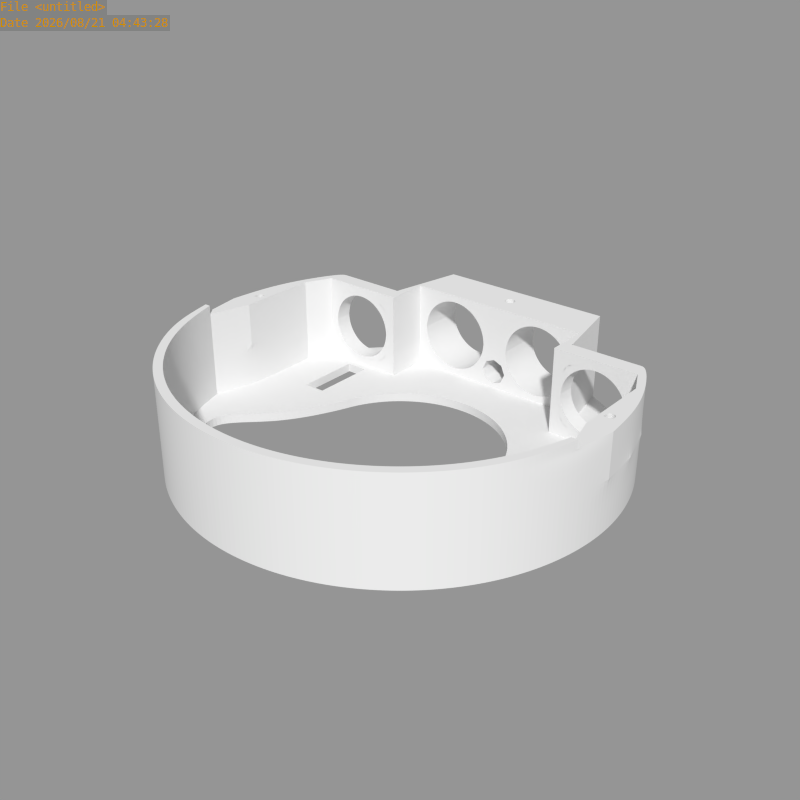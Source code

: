# Source: cameras_rama_down_20121029.blend  (saved by Blender 2.64.5; exported with 4.5.12 LTS)
import bpy
from mathutils import Matrix  # noqa: F401  (used for matrix-valued properties, if any)

bpy.ops.wm.read_factory_settings(use_empty=True)
scene = bpy.context.scene
scene.name = 'Scene'

# ---- collections
col_collection_1 = bpy.data.collections.new('Collection 1'); scene.collection.children.link(col_collection_1)

# ---- meshes
me_cameras_rama_down = bpy.data.meshes.new('cameras_rama_down')
me_cameras_rama_down.from_pydata([(9.8, 49.0, 2.0), (20.5, 45.43, 2.0), (41.6, 27.8, 2.0), (-2.274e-12, 50.0, 2.0), (41.6, 24.0, 2.0), (44.5, 18.0, 2.0), (44.5, 10.0, 2.0), (44.5, -0.3774, 2.0), (9.8, 49.0, -1.187e-06), (20.5, 45.43, -1.431e-06), (27.78, 41.57, -1.616e-06), (-2.274e-12, 50.0, -9.537e-07), (44.5, 10.0, 12.0), (44.5, -0.3774, 12.0), (34.5, 7.0, 2.0), (29.5, 7.0, 2.0), (34.5, 22.0, 2.0), (29.5, 22.0, 2.0), (34.5, 10.0, -8.228e-07), (29.5, 10.0, -7.036e-07), (34.5, 22.0, -8.228e-07), (29.5, 22.0, -7.036e-07), (13.14, 34.0, 3.765), (14.71, 34.0, 4.243), (16.16, 34.0, 5.018), (17.44, 34.0, 6.063), (18.48, 34.0, 7.335), (19.26, 34.0, 8.787), (19.74, 34.0, 10.36), (20.5, 34.0, 3.0), (22.0, 24.0, 2.0), (20.5, 45.0, 3.0), (45.5, 6.0, 12.0), (45.5, 4.0, 12.0), (47.5, 6.0, 12.0), (47.5, 4.0, 12.0), (45.5, 6.0, -1.085e-06), (45.5, 4.0, -1.085e-06), (47.5, 6.0, -1.133e-06), (47.5, 4.0, -1.133e-06), (22.25, 26.0, -5.307e-07), (29.04, -8.584, 2.0), (20.5, 45.0, 2.0), (19.74, 45.0, 10.36), (19.26, 45.0, 8.787), (18.48, 45.0, 7.335), (17.44, 45.0, 6.063), (16.16, 45.0, 5.018), (14.71, 45.0, 4.243), (13.14, 45.0, 3.765), (13.26, 34.0, 3.173), (14.94, 34.0, 3.685), (16.5, 34.0, 4.517), (17.86, 34.0, 5.636), (18.98, 34.0, 7.0), (19.81, 34.0, 8.556), (20.33, 34.0, 10.24), (11.5, 34.0, 22.0), (20.33, 45.0, 10.24), (19.81, 45.0, 8.556), (18.98, 45.0, 7.0), (17.86, 45.0, 5.636), (16.5, 45.0, 4.517), (14.94, 45.0, 3.685), (13.26, 45.0, 3.173), (32.0, 24.0, 4.262), (30.49, 24.0, 4.41), (29.04, 24.0, 4.851), (27.7, 24.0, 5.566), (26.53, 24.0, 6.528), (25.57, 24.0, 7.701), (24.85, 24.0, 9.039), (24.41, 24.0, 10.49), (38.65, 27.8, 7.555), (39.39, 27.8, 8.939), (39.85, 27.8, 10.44), (24.15, 27.8, 10.44), (24.61, 27.8, 8.939), (25.35, 27.8, 7.555), (26.34, 27.8, 6.343), (27.56, 27.8, 5.348), (28.94, 27.8, 4.609), (30.44, 27.8, 4.154), (32.0, 27.8, 4.0), (33.46, 27.8, 4.644), (34.87, 27.8, 5.071), (39.59, 24.0, 10.49), (39.15, 24.0, 9.039), (38.43, 24.0, 7.701), (37.47, 24.0, 6.528), (36.3, 24.0, 5.566), (34.96, 24.0, 4.851), (33.51, 24.0, 4.41), (32.0, 24.0, 4.0), (30.44, 24.0, 4.154), (28.94, 24.0, 4.609), (27.56, 24.0, 5.348), (26.34, 24.0, 6.343), (25.35, 24.0, 7.555), (24.61, 24.0, 8.939), (24.15, 24.0, 10.44), (36.17, 27.8, 5.764), (37.3, 27.8, 6.697), (38.24, 27.8, 7.833), (38.93, 27.8, 9.13), (39.36, 27.8, 10.54), (24.64, 27.8, 10.54), (25.07, 27.8, 9.13), (25.76, 27.8, 7.833), (26.7, 27.8, 6.697), (27.83, 27.8, 5.764), (29.13, 27.8, 5.071), (30.54, 27.8, 4.644), (32.0, 27.8, 4.5), (39.85, 24.0, 10.44), (39.39, 24.0, 8.939), (38.65, 24.0, 7.555), (37.66, 24.0, 6.343), (36.44, 24.0, 5.348), (35.06, 24.0, 4.609), (33.56, 24.0, 4.154), (37.66, 27.8, 6.343), (36.44, 27.8, 5.348), (35.06, 27.8, 4.609), (33.56, 27.8, 4.154), (24.0, 24.0, 4.0), (40.0, 24.0, 4.0), (40.0, 27.8, 4.0), (24.0, 27.8, 4.0), (32.0, 27.8, 2.0), (40.0, 27.8, 2.0), (24.0, 27.8, 2.0), (27.13, 40.59, 2.0), (34.54, 34.54, 2.0), (46.19, 19.13, 2.0), (49.04, 9.755, 2.0), (41.58, 27.72, -1.945e-06), (35.36, 35.36, -1.797e-06), (-2.274e-12, 23.0, 0.0), (4.487, 22.56, -1.07e-07), (8.802, 21.25, -2.099e-07), (12.78, 19.12, -3.048e-07), (16.26, 16.26, -3.879e-07), (19.12, 12.78, -4.561e-07), (21.25, 8.802, -1.46e-06), (22.56, 4.487, -1.492e-06), (-2.274e-12, 23.0, 2.0), (22.56, 4.487, 2.0), (21.25, 8.802, 2.0), (19.12, 12.78, 2.0), (16.26, 16.26, 2.0), (12.78, 19.12, 2.0), (8.802, 21.25, 2.0), (4.487, 22.56, 2.0), (49.04, 9.755, 12.0), (50.0, 3.775e-06, 12.0), (49.0, -9.755, 12.0), (27.78, 41.57, 2.0), (35.36, 35.36, 2.0), (50.0, 3.775e-06, 2.0), (49.0, -9.755, 2.0), (46.19, -19.13, 2.0), (41.57, -27.78, 2.0), (35.36, -35.36, 2.0), (27.78, -41.57, 2.0), (19.13, -46.19, 2.0), (9.755, -49.04, 2.0), (-2.274e-12, -50.0, 2.0), (46.19, 19.13, -2.055e-06), (49.04, 9.755, -2.123e-06), (50.0, 3.775e-06, -2.146e-06), (49.0, -9.755, -2.122e-06), (46.19, -19.13, -2.055e-06), (41.57, -27.78, -1.945e-06), (35.36, -35.36, -1.797e-06), (27.78, -41.57, -1.616e-06), (19.13, -46.19, -4.563e-07), (9.755, -49.04, -2.326e-07), (-2.274e-12, -50.0, 0.0), (47.08, -9.754, 12.0), (47.08, -9.754, 2.0), (44.35, -18.37, 2.0), (39.91, -26.67, 2.0), (33.94, -33.94, 2.0), (26.67, -39.91, 2.0), (18.37, -44.35, 2.0), (9.364, -47.08, 2.0), (-2.274e-12, -48.0, 2.0), (40.65, -16.84, 2.0), (36.58, -24.45, 2.0), (31.11, -31.11, 2.0), (24.45, -36.58, 2.0), (16.84, -40.65, 2.0), (8.584, -43.15, 2.0), (-2.274e-12, -44.0, 2.0), (29.04, -8.584, -2.6e-06), (40.65, -16.84, -1.923e-06), (36.58, -24.45, -1.826e-06), (31.11, -31.11, -1.696e-06), (24.45, -36.58, -1.537e-06), (16.84, -40.65, -4.016e-07), (8.584, -43.15, -2.047e-07), (-2.274e-12, -44.0, 0.0), (46.19, 19.13, 4.0), (27.78, -41.57, 4.0), (19.13, -46.19, 4.0), (50.0, 3.775e-06, 4.0), (49.0, -9.755, 4.0), (9.755, -49.04, 4.0), (46.19, -19.13, 4.0), (-2.274e-12, -50.0, 4.0), (41.57, -27.78, 4.0), (49.04, 9.755, 4.0), (35.36, -35.36, 4.0), (41.6, 27.8, 4.0), (46.19, -19.13, 12.0), (44.35, -18.37, 12.0), (41.6, 27.8, 22.0), (46.2, 19.1, 22.0), (49.07, 9.758, 22.0), (50.0, 3.302e-05, 22.0), (41.6, 24.0, 22.0), (44.5, 18.0, 22.0), (44.5, 10.0, 22.0), (44.5, -0.3774, 22.0), (44.5, 18.0, 12.0), (46.2, 19.1, 12.0), (6.5, 34.0, 19.48), (8.056, 34.0, 20.31), (9.744, 34.0, 20.83), (11.5, 34.0, 21.0), (5.563, 34.0, 17.94), (13.14, 34.0, 20.24), (14.71, 34.0, 19.76), (16.16, 34.0, 18.98), (8.287, 34.0, 19.76), (17.44, 34.0, 17.94), (18.48, 34.0, 16.66), (19.26, 34.0, 15.21), (19.74, 34.0, 13.64), (6.835, 34.0, 18.98), (19.9, 34.0, 12.0), (3.103, 34.0, 12.0), (3.265, 34.0, 13.64), (2.5, 45.0, 21.0), (-2.274e-12, 34.0, 22.0), (-2.274e-12, 45.0, 12.0), (20.5, 34.0, 21.0), (22.0, 24.0, 22.0), (-2.274e-12, 45.0, 22.0), (2.5, 34.0, 21.0), (20.5, 45.0, 21.0), (9.862, 34.0, 20.24), (11.5, 34.0, 20.4), (3.743, 34.0, 15.21), (4.519, 34.0, 16.66), (45.5, 6.0, 22.0), (45.5, 4.0, 22.0), (47.5, 6.0, 22.0), (47.5, 4.0, 22.0), (22.0, 34.0, 22.0), (44.35, -18.37, 20.0), (41.57, -27.78, 20.0), (47.08, -9.754, 20.0), (46.19, -19.13, 20.0), (20.5, 45.0, 22.0), (11.5, 45.0, 20.4), (9.862, 45.0, 20.24), (8.287, 45.0, 19.76), (6.835, 45.0, 18.98), (5.563, 45.0, 17.94), (4.519, 45.0, 16.66), (3.743, 45.0, 15.21), (3.265, 45.0, 13.64), (3.103, 45.0, 12.0), (19.9, 45.0, 12.0), (19.74, 45.0, 13.64), (19.26, 45.0, 15.21), (18.48, 45.0, 16.66), (17.44, 45.0, 17.94), (16.16, 45.0, 18.98), (14.71, 45.0, 19.76), (13.14, 45.0, 20.24), (11.5, 45.0, 21.0), (9.744, 45.0, 20.83), (8.056, 45.0, 20.31), (6.5, 45.0, 19.48), (5.136, 45.0, 18.36), (4.017, 45.0, 17.0), (3.185, 45.0, 15.44), (2.673, 45.0, 13.76), (2.5, 45.0, 12.0), (13.26, 34.0, 20.83), (14.94, 34.0, 20.31), (16.5, 34.0, 19.48), (17.86, 34.0, 18.36), (18.98, 34.0, 17.0), (19.81, 34.0, 15.44), (20.33, 34.0, 13.76), (20.5, 34.0, 12.0), (2.5, 34.0, 12.0), (2.673, 34.0, 13.76), (3.185, 34.0, 15.44), (4.017, 34.0, 17.0), (5.136, 34.0, 18.36), (20.5, 45.0, 12.0), (20.33, 45.0, 13.76), (19.81, 45.0, 15.44), (18.98, 45.0, 17.0), (17.86, 45.0, 18.36), (16.5, 45.0, 19.48), (14.94, 45.0, 20.31), (13.26, 45.0, 20.83), (32.0, 24.0, 19.74), (30.49, 24.0, 19.59), (29.04, 24.0, 19.15), (27.7, 24.0, 18.43), (26.53, 24.0, 17.47), (25.57, 24.0, 16.3), (24.85, 24.0, 14.96), (24.41, 24.0, 13.51), (24.26, 24.0, 12.0), (38.65, 27.8, 16.44), (39.39, 27.8, 15.06), (39.85, 27.8, 13.56), (40.0, 27.8, 12.0), (24.0, 27.8, 12.0), (24.15, 27.8, 13.56), (24.61, 27.8, 15.06), (25.35, 27.8, 16.44), (26.34, 27.8, 17.66), (27.56, 27.8, 18.65), (28.94, 27.8, 19.39), (30.44, 27.8, 19.85), (32.0, 27.8, 20.0), (33.46, 27.8, 19.36), (34.87, 27.8, 18.93), (39.74, 24.0, 12.0), (39.59, 24.0, 13.51), (39.15, 24.0, 14.96), (38.43, 24.0, 16.3), (37.47, 24.0, 17.47), (36.3, 24.0, 18.43), (34.96, 24.0, 19.15), (33.51, 24.0, 19.59), (32.0, 24.0, 20.0), (30.44, 24.0, 19.85), (28.94, 24.0, 19.39), (27.56, 24.0, 18.65), (26.34, 24.0, 17.66), (25.35, 24.0, 16.44), (24.61, 24.0, 15.06), (24.15, 24.0, 13.56), (24.0, 24.0, 12.0), (36.17, 27.8, 18.24), (37.3, 27.8, 17.3), (38.24, 27.8, 16.17), (38.93, 27.8, 14.87), (39.36, 27.8, 13.46), (39.5, 27.8, 12.0), (24.5, 27.8, 12.0), (24.64, 27.8, 13.46), (25.07, 27.8, 14.87), (25.76, 27.8, 16.17), (26.7, 27.8, 17.3), (27.83, 27.8, 18.24), (29.13, 27.8, 18.93), (30.54, 27.8, 19.36), (32.0, 27.8, 19.5), (40.0, 24.0, 12.0), (39.85, 24.0, 13.56), (39.39, 24.0, 15.06), (38.65, 24.0, 16.44), (37.66, 24.0, 17.66), (36.44, 24.0, 18.65), (35.06, 24.0, 19.39), (33.56, 24.0, 19.85), (37.66, 27.8, 17.66), (36.44, 27.8, 18.65), (35.06, 27.8, 19.39), (33.56, 27.8, 19.85), (24.0, 24.0, 20.0), (40.0, 24.0, 20.0), (40.0, 27.8, 20.0), (24.0, 27.8, 20.0), (11.5, 45.0, 22.0), (32.0, 27.8, 22.0), (40.0, 27.8, 22.0), (24.0, 27.8, 22.0), (41.6, 27.8, 12.0), (41.6, 24.0, 12.0), (44.5, 18.0, 20.0), (44.5, 10.0, 20.0), (44.5, -0.3774, 20.0), (46.2, 19.1, 20.0), (49.07, 9.758, 20.0), (50.0, 3.302e-05, 20.0), (9.364, -47.08, 20.0), (41.6, 24.0, 20.0), (41.6, 27.8, 20.0), (-2.274e-12, -48.0, 22.0), (9.364, -47.08, 22.0), (18.37, -44.35, 22.0), (26.67, -39.91, 22.0), (33.94, -33.94, 22.0), (39.91, -26.67, 22.0), (44.35, -18.37, 22.0), (47.08, -9.754, 22.0), (41.57, -27.78, 12.0), (35.36, -35.36, 12.0), (27.78, -41.57, 12.0), (19.13, -46.19, 12.0), (9.755, -49.04, 12.0), (-2.274e-12, -50.0, 12.0), (-2.274e-12, -50.0, 22.0), (9.755, -49.04, 22.0), (19.13, -46.19, 22.0), (27.78, -41.57, 22.0), (35.36, -35.36, 22.0), (41.57, -27.78, 22.0), (46.19, -19.13, 22.0), (48.4, -9.754, 22.0), (39.91, -26.67, 12.0), (33.94, -33.94, 12.0), (26.67, -39.91, 12.0), (18.37, -44.35, 12.0), (9.364, -47.08, 12.0), (-2.274e-12, -48.0, 12.0), (35.36, -35.36, 20.0), (39.91, -26.67, 20.0), (-2.274e-12, -48.0, 20.0), (-2.274e-12, -50.0, 20.0), (27.78, -41.57, 20.0), (33.94, -33.94, 20.0), (19.13, -46.19, 20.0), (9.755, -49.04, 20.0), (26.67, -39.91, 20.0), (18.37, -44.35, 20.0), (49.0, -9.754, 20.0), (11.5, 34.0, 2.0), (6.5, 34.0, 4.517), (8.056, 34.0, 3.685), (9.744, 34.0, 3.173), (11.5, 34.0, 3.0), (5.563, 34.0, 6.063), (8.287, 34.0, 4.243), (6.835, 34.0, 5.019), (3.265, 34.0, 10.36), (2.5, 45.0, 3.0), (-2.274e-12, 34.0, 2.0), (-2.274e-12, 45.0, 2.0), (2.5, 34.0, 3.0), (9.862, 34.0, 3.765), (11.5, 34.0, 3.603), (3.743, 34.0, 8.787), (4.519, 34.0, 7.335), (11.5, 45.0, 3.603), (9.862, 45.0, 3.765), (8.287, 45.0, 4.243), (6.835, 45.0, 5.019), (5.563, 45.0, 6.063), (4.519, 45.0, 7.335), (3.743, 45.0, 8.787), (3.265, 45.0, 10.36), (11.5, 45.0, 3.0), (9.744, 45.0, 3.173), (8.056, 45.0, 3.685), (6.5, 45.0, 4.517), (5.136, 45.0, 5.636), (4.017, 45.0, 7.0), (3.185, 45.0, 8.556), (2.673, 45.0, 10.24), (2.673, 34.0, 10.24), (3.185, 34.0, 8.556), (4.017, 34.0, 7.0), (5.136, 34.0, 5.636), (11.5, 45.0, 2.0), (-2.274e-12, 45.0, 9.32), (2.329, 45.0, 8.353), (3.315, 45.0, 5.975), (2.329, 45.0, 3.664), (-2.274e-12, 45.0, 2.694), (-2.274e-12, 34.0, 12.0), (-2.274e-12, 34.0, 9.019), (2.117, 34.0, 8.139), (3.014, 34.0, 5.978), (2.117, 34.0, 3.877), (-2.274e-12, 34.0, 2.995), (32.0, 24.0, 22.0), (-2.274e-12, -48.0, 24.0), (9.364, -47.08, 24.0), (18.37, -44.35, 24.0), (26.67, -39.91, 24.0), (33.94, -33.94, 24.0), (39.91, -26.67, 24.0), (44.35, -18.37, 24.0), (47.08, -9.754, 24.0), (-2.274e-12, -50.0, 24.0), (9.755, -49.04, 24.0), (19.13, -46.19, 24.0), (27.78, -41.57, 24.0), (35.36, -35.36, 24.0), (41.57, -27.78, 24.0), (46.19, -19.13, 24.0), (48.4, -9.754, 24.0), (22.0, 34.0, 2.0), (22.0, 34.0, 12.0), (22.0, 24.0, 12.0), (-2.274e-12, 37.67, 22.0), (-2.274e-12, 41.33, 22.0), (1.83, 39.5, 22.0), (-2.274e-12, 39.32, 12.0), (-2.274e-12, 39.68, 12.0), (0.122, 39.5, 12.0)], [], [(8, 0, 3, 11), (0, 8, 9, 1), (12, 13, 7, 6), (17, 21, 19, 15), (14, 18, 20, 16), (18, 14, 15, 19), (16, 20, 21, 17), (24, 52, 51, 23), (45, 46, 61, 60), (26, 54, 53, 25), (47, 48, 63, 62), (44, 45, 60, 59), (46, 47, 62, 61), (413, 412, 208, 210), (48, 49, 64, 63), (36, 37, 33, 32), (412, 411, 205, 208), (411, 410, 204, 205), (225, 5, 4, 390), (34, 35, 39, 38), (32, 34, 38, 36), (33, 37, 39, 35), (83, 129, 130, 127), (18, 37, 36, 20), (43, 44, 59, 58), (4, 16, 17, 30), (14, 7, 41, 15), (129, 131, 132, 133), (27, 55, 54, 26), (25, 53, 52, 24), (23, 51, 50, 22), (28, 56, 55, 27), (47, 46, 25, 24), (44, 43, 28, 27), (49, 48, 23, 22), (46, 45, 26, 25), (48, 47, 24, 23), (390, 4, 126, 369), (45, 44, 27, 26), (86, 114, 115, 87), (87, 115, 116, 88), (88, 116, 117, 89), (89, 117, 118, 90), (90, 118, 119, 91), (91, 119, 120, 92), (92, 120, 93, 65), (65, 93, 94, 66), (66, 94, 95, 67), (67, 95, 96, 68), (68, 96, 97, 69), (69, 97, 98, 70), (70, 98, 99, 71), (71, 99, 100, 72), (105, 104, 74, 75), (104, 103, 73, 74), (103, 102, 121, 73), (102, 101, 122, 121), (101, 85, 123, 122), (85, 84, 124, 123), (84, 113, 83, 124), (113, 112, 82, 83), (112, 111, 81, 82), (111, 110, 80, 81), (110, 109, 79, 80), (109, 108, 78, 79), (108, 107, 77, 78), (107, 106, 76, 77), (71, 107, 108, 70), (90, 101, 102, 89), (185, 184, 424, 425), (68, 110, 111, 67), (87, 104, 105, 86), (92, 84, 85, 91), (70, 108, 109, 69), (89, 102, 103, 88), (67, 111, 112, 66), (72, 106, 107, 71), (91, 85, 101, 90), (126, 93, 120), (69, 109, 110, 68), (128, 77, 76), (88, 103, 104, 87), (84, 92, 65, 113), (225, 12, 6, 5), (66, 112, 113, 65), (184, 183, 423, 424), (183, 182, 422, 423), (187, 186, 426, 427), (186, 185, 425, 426), (389, 325, 127, 214), (100, 99, 125), (99, 98, 125), (98, 97, 125), (97, 96, 125), (96, 95, 125), (95, 94, 125), (94, 93, 125), (120, 119, 126), (119, 118, 126), (118, 117, 126), (117, 116, 126), (116, 115, 126), (115, 114, 126), (125, 93, 126, 4, 30), (42, 131, 128, 31), (129, 83, 128, 131), (133, 130, 129), (128, 78, 77), (128, 79, 78), (128, 80, 79), (128, 81, 80), (128, 82, 81), (128, 83, 82), (124, 83, 127), (127, 123, 124), (127, 122, 123), (127, 121, 122), (127, 73, 121), (127, 74, 73), (127, 75, 74), (395, 396, 155, 154), (136, 2, 158, 137), (0, 476, 450, 3), (157, 158, 133, 132), (4, 5, 6, 7, 14, 16), (20, 36, 38), (395, 154, 226, 394), (158, 2, 130, 133), (170, 159, 135, 169), (136, 21, 20), (143, 142, 150, 149), (139, 138, 146, 153), (142, 141, 151, 150), (145, 144, 148, 147), (141, 140, 152, 151), (144, 143, 149, 148), (140, 139, 153, 152), (152, 30, 151), (151, 30, 150), (30, 149, 150), (148, 149, 30), (17, 148, 30), (148, 17, 15), (15, 147, 148), (145, 19, 144), (11, 138, 139), (140, 11, 139), (144, 21, 143), (21, 144, 19), (147, 15, 41), (205, 204, 164, 165), (207, 206, 159, 160), (208, 205, 165, 166), (209, 207, 160, 161), (210, 208, 166, 167), (211, 209, 161, 162), (213, 211, 162, 163), (204, 213, 163, 164), (164, 163, 174, 175), (165, 164, 175, 176), (160, 159, 170, 171), (166, 165, 176, 177), (161, 160, 171, 172), (167, 166, 177, 178), (162, 161, 172, 173), (206, 155, 154, 212), (214, 127, 130, 2), (163, 162, 173, 174), (127, 325, 75), (134, 168, 169, 135), (2, 136, 168, 134), (59, 60, 61, 31, 305, 58), (180, 7, 13, 179), (187, 194, 193, 186), (186, 193, 192, 185), (185, 192, 191, 184), (184, 191, 190, 183), (183, 190, 189, 182), (182, 189, 188, 181), (180, 41, 7), (181, 188, 41, 180), (197, 196, 188, 189), (200, 199, 191, 192), (199, 198, 190, 191), (202, 201, 193, 194), (198, 197, 189, 190), (201, 200, 192, 193), (196, 195, 41, 188), (18, 195, 37), (195, 18, 19), (19, 145, 195), (195, 145, 147, 41), (202, 178, 177, 201), (201, 177, 176, 200), (200, 176, 175, 199), (199, 175, 174, 198), (198, 174, 173, 197), (197, 173, 172, 196), (196, 172, 171), (196, 171, 195), (195, 171, 170), (195, 170, 37), (37, 170, 39), (39, 170, 169), (169, 38, 39), (38, 169, 20), (168, 20, 169), (136, 20, 168), (158, 157, 10, 137), (2, 134, 203, 214), (134, 135, 212, 203), (156, 155, 206, 207), (159, 206, 212, 135), (181, 180, 179, 216), (215, 156, 207, 209), (114, 369, 126), (353, 100, 125), (326, 305, 31, 128), (128, 76, 326), (86, 105, 359, 337), (321, 360, 106, 72), (106, 360, 326, 76), (391, 392, 223, 222), (392, 393, 224, 223), (395, 394, 218, 219), (235, 228, 227, 240), (240, 227, 304, 231), (231, 304, 303, 255), (255, 303, 302, 254), (254, 302, 301, 243), (234, 294, 293, 233), (243, 301, 300, 242), (278, 279, 309, 308), (237, 296, 295, 236), (273, 274, 291, 290), (280, 281, 311, 310), (272, 273, 290, 289), (271, 272, 289, 288), (270, 271, 288, 287), (269, 270, 287, 286), (268, 269, 286, 285), (267, 268, 285, 284), (277, 278, 308, 307), (266, 267, 284, 283), (282, 266, 283, 312), (279, 280, 310, 309), (281, 282, 312, 311), (334, 386, 387, 383), (276, 277, 307, 306), (275, 276, 306, 305), (407, 406, 261, 263), (408, 409, 428, 262), (406, 405, 429, 261), (359, 105, 75, 325), (291, 246, 249, 244), (252, 229, 228, 235), (238, 297, 296, 237), (253, 230, 229, 252), (232, 292, 230, 253), (236, 295, 294, 234), (233, 293, 292, 232), (239, 298, 297, 238), (241, 299, 298, 239), (232, 253, 266, 282), (267, 266, 253, 252), (272, 271, 255, 254), (280, 279, 236, 234), (439, 153, 146), (269, 268, 235, 240), (277, 276, 239, 238), (274, 273, 243, 242), (282, 281, 233, 232), (271, 270, 231, 255), (279, 278, 237, 236), (268, 267, 252, 235), (276, 275, 241, 239), (273, 272, 254, 243), (281, 280, 234, 233), (270, 269, 240, 231), (278, 277, 238, 237), (337, 369, 370, 338), (338, 370, 371, 339), (339, 371, 372, 340), (340, 372, 373, 341), (341, 373, 374, 342), (342, 374, 375, 343), (343, 375, 376, 344), (344, 376, 345, 313), (313, 345, 346, 314), (314, 346, 347, 315), (315, 347, 348, 316), (316, 348, 349, 317), (317, 349, 350, 318), (318, 350, 351, 319), (319, 351, 352, 320), (320, 352, 353, 321), (359, 358, 324, 325), (358, 357, 323, 324), (357, 356, 322, 323), (356, 355, 377, 322), (355, 354, 378, 377), (354, 336, 379, 378), (336, 335, 380, 379), (335, 368, 334, 380), (368, 367, 333, 334), (367, 366, 332, 333), (366, 365, 331, 332), (365, 364, 330, 331), (364, 363, 329, 330), (363, 362, 328, 329), (362, 361, 327, 328), (361, 360, 326, 327), (319, 362, 363, 318), (342, 354, 355, 341), (156, 215, 264, 438), (316, 365, 366, 315), (339, 357, 358, 338), (321, 360, 361, 320), (344, 335, 336, 343), (318, 363, 364, 317), (341, 355, 356, 340), (315, 366, 367, 314), (338, 358, 359, 337), (320, 361, 362, 319), (343, 336, 354, 342), (382, 345, 376), (317, 364, 365, 316), (384, 328, 327), (340, 356, 357, 339), (335, 344, 313, 368), (215, 408, 262, 264), (384, 327, 326), (314, 367, 368, 313), (326, 305, 251, 384), (263, 261, 216, 179), (261, 429, 422, 216), (393, 263, 179, 13), (155, 156, 438, 396), (12, 13, 393, 392), (353, 352, 381), (352, 351, 381), (351, 350, 381), (350, 349, 381), (349, 348, 381), (348, 347, 381), (347, 346, 381), (346, 345, 381), (376, 375, 382), (375, 374, 382), (374, 373, 382), (373, 372, 382), (372, 371, 382), (371, 370, 382), (370, 369, 382), (488, 345, 382, 221), (251, 283, 385, 265), (265, 388, 384, 251), (386, 334, 384, 388), (72, 100, 353, 321), (251, 309, 310, 311, 312, 283), (305, 306, 307, 308, 309, 251), (287, 244, 283, 284, 285, 286), (290, 291, 244, 287, 288, 289), (384, 329, 328), (384, 330, 329), (384, 331, 330), (384, 332, 331), (384, 333, 332), (384, 334, 333), (380, 334, 383), (383, 379, 380), (383, 378, 379), (383, 377, 378), (383, 322, 377), (383, 323, 322), (383, 324, 323), (383, 325, 324), (298, 299, 247, 295, 296, 297), (230, 292, 293, 294, 295, 247), (229, 230, 250, 304, 227, 228), (300, 301, 302, 303, 304, 250), (225, 12, 392, 391), (399, 217, 218, 394), (390, 398, 382, 369), (389, 325, 383, 399), (399, 383, 387, 217), (257, 259, 35, 33), (337, 369, 114, 86), (29, 53, 54, 55, 56, 299), (43, 275, 241, 28), (249, 385, 283, 244), (241, 299, 56, 28), (275, 43, 58, 305), (212, 154, 226, 203), (219, 220, 396, 395), (403, 402, 437, 436), (405, 404, 433, 429), (225, 391, 398, 390), (389, 399, 394, 226), (221, 382, 398), (391, 222, 221, 398), (230, 57, 245, 250), (411, 412, 435, 434), (409, 410, 432, 428), (404, 403, 436, 433), (410, 411, 434, 432), (428, 432, 417, 418), (429, 433, 423, 422), (432, 434, 416, 417), (433, 436, 424, 423), (434, 435, 415, 416), (436, 437, 425, 424), (396, 438, 421, 220), (32, 34, 258, 256), (34, 35, 259, 258), (256, 257, 33, 32), (214, 203, 226, 389), (408, 215, 209, 211), (182, 181, 216, 422), (410, 409, 213, 204), (409, 408, 211, 213), (262, 428, 418, 419), (264, 262, 419, 420), (397, 430, 427, 426), (438, 264, 420, 421), (437, 397, 426, 425), (435, 431, 414, 415), (401, 400, 430, 397), (224, 407, 263, 393), (402, 401, 397, 437), (412, 413, 431, 435), (445, 441, 440, 446), (446, 440, 475, 444), (444, 475, 474, 455), (455, 474, 473, 454), (454, 473, 472, 447), (462, 463, 471, 470), (461, 462, 470, 469), (460, 461, 469, 468), (459, 460, 468, 467), (458, 459, 467, 466), (457, 458, 466, 465), (456, 457, 465, 464), (452, 442, 441, 445), (453, 443, 442, 452), (457, 456, 453, 452), (462, 461, 455, 454), (459, 458, 445, 446), (461, 460, 444, 455), (458, 457, 452, 445), (463, 462, 454, 447), (460, 459, 446, 444), (468, 448, 464, 465, 466, 467), (469, 448, 468), (442, 443, 451), (451, 441, 442), (451, 440, 441), (451, 475, 440), (450, 476, 464, 448), (443, 439, 449, 451), (49, 456, 464, 64), (62, 63, 64, 464, 31, 61), (22, 50, 443, 453), (22, 453, 456, 49), (31, 464, 476, 42), (443, 50, 51, 52, 53, 29), (9, 10, 157, 1), (476, 0, 1, 42), (439, 146, 449), (447, 472, 300, 242), (463, 274, 291, 471), (274, 463, 447, 242), (443, 29, 505, 439), (448, 480, 481, 450), (469, 479, 480, 448), (470, 478, 479, 469), (471, 478, 470), (478, 471, 477), (246, 477, 471, 291), (484, 478, 477, 483), (485, 479, 478, 484), (486, 480, 479, 485), (487, 481, 480, 486), (474, 485, 486, 451), (451, 486, 487, 449), (474, 451, 475), (300, 482, 245, 250), (473, 484, 485, 474), (472, 484, 473), (484, 472, 483), (482, 483, 472, 300), (224, 220, 421, 407), (224, 257, 259, 220), (256, 223, 224, 257), (219, 258, 259, 220), (223, 256, 258, 219), (218, 222, 223, 219), (217, 221, 222, 218), (221, 217, 387), (345, 488, 248, 381), (386, 488, 221, 387), (488, 386, 388), (260, 265, 385, 57), (265, 260, 388), (260, 248, 388), (299, 506, 260, 247), (57, 230, 247, 260), (29, 299, 506, 505), (57, 385, 249, 509, 510, 508, 245), (490, 498, 497, 489), (491, 499, 498, 490), (492, 500, 499, 491), (493, 501, 500, 492), (494, 502, 501, 493), (495, 503, 502, 494), (496, 504, 503, 495), (418, 417, 500, 501), (493, 492, 403, 404), (417, 416, 499, 500), (407, 421, 504, 496), (492, 491, 402, 403), (416, 415, 498, 499), (494, 493, 404, 405), (419, 418, 501, 502), (495, 494, 405, 406), (420, 419, 502, 503), (496, 495, 406, 407), (490, 489, 400, 401), (421, 420, 503, 504), (415, 414, 497, 498), (491, 490, 401, 402), (1, 157, 132, 42), (42, 132, 131), (505, 152, 153, 439), (507, 353, 381, 248), (30, 507, 353, 125), (506, 507, 30, 505), (506, 507, 248, 260), (388, 248, 488), (8, 40, 9), (40, 8, 11), (10, 40, 137), (137, 40, 21, 136), (11, 140, 40), (141, 40, 140), (142, 40, 141), (143, 40, 142), (40, 143, 21), (40, 10, 9), (505, 30, 152), (510, 509, 512, 513), (513, 511, 508, 510), (513, 512, 511)])
_k = {(26, 27): 1.0, (5, 6): 1.0, (6, 7): 1.0, (8, 11): 1.0, (8, 9): 1.0, (14, 15): 1.0, (16, 17): 1.0, (15, 17): 1.0, (14, 16): 1.0, (18, 19): 1.0, (20, 21): 1.0, (19, 21): 1.0, (18, 20): 1.0, (15, 19): 1.0, (17, 21): 1.0, (16, 20): 1.0, (14, 18): 1.0, (27, 28): 1.0, (4, 30): 1.0, (4, 16): 1.0, (129, 130): 1.0, (32, 33): 1.0, (34, 35): 1.0, (32, 34): 1.0, (33, 35): 1.0, (36, 37): 1.0, (38, 39): 1.0, (36, 38): 1.0, (136, 168): 1.0, (17, 30): 1.0, (43, 44): 1.0, (44, 45): 1.0, (45, 46): 1.0, (46, 47): 1.0, (47, 48): 1.0, (48, 49): 1.0, (22, 23): 1.0, (23, 24): 1.0, (24, 25): 1.0, (25, 26): 1.0, (4, 390): 1.0, (65, 66): 1.0, (66, 67): 1.0, (67, 68): 1.0, (68, 69): 1.0, (69, 70): 1.0, (70, 71): 1.0, (71, 72): 1.0, (102, 103): 1.0, (106, 107): 1.0, (107, 108): 1.0, (108, 109): 1.0, (109, 110): 1.0, (110, 111): 1.0, (111, 112): 1.0, (112, 113): 1.0, (103, 104): 1.0, (86, 87): 1.0, (87, 88): 1.0, (88, 89): 1.0, (89, 90): 1.0, (90, 91): 1.0, (91, 92): 1.0, (65, 92): 1.0, (93, 94): 1.0, (94, 95): 1.0, (95, 96): 1.0, (96, 97): 1.0, (97, 98): 1.0, (98, 99): 1.0, (99, 100): 1.0, (104, 105): 1.0, (114, 115): 1.0, (115, 116): 1.0, (116, 117): 1.0, (117, 118): 1.0, (118, 119): 1.0, (119, 120): 1.0, (93, 120): 1.0, (101, 102): 1.0, (85, 101): 1.0, (84, 85): 1.0, (84, 113): 1.0, (82, 83): 1.0, (81, 82): 1.0, (80, 81): 1.0, (79, 80): 1.0, (78, 79): 1.0, (77, 78): 1.0, (76, 77): 1.0, (74, 75): 1.0, (73, 74): 1.0, (73, 121): 1.0, (121, 122): 1.0, (122, 123): 1.0, (123, 124): 1.0, (83, 124): 1.0, (5, 225): 1.0, (83, 127): 1.0, (83, 128): 1.0, (31, 128): 1.0, (93, 125): 1.0, (93, 126): 1.0, (4, 126): 1.0, (129, 131): 1.0, (42, 131): 1.0, (127, 130): 1.0, (31, 42): 1.0, (128, 131): 1.0, (57, 245): 1.0, (132, 133): 1.0, (130, 133): 1.0, (4, 5): 1.0, (10, 137): 1.0, (37, 39): 1.0, (136, 137): 1.0, (138, 139): 1.0, (139, 140): 1.0, (140, 141): 1.0, (141, 142): 1.0, (142, 143): 1.0, (143, 144): 1.0, (144, 145): 1.0, (146, 153): 1.0, (147, 148): 1.0, (148, 149): 1.0, (149, 150): 1.0, (150, 151): 1.0, (151, 152): 1.0, (152, 153): 1.0, (41, 147): 1.0, (169, 170): 1.0, (170, 171): 1.0, (171, 172): 1.0, (172, 173): 1.0, (173, 174): 1.0, (174, 175): 1.0, (175, 176): 1.0, (176, 177): 1.0, (177, 178): 1.0, (168, 169): 1.0, (180, 181): 1.0, (181, 182): 1.0, (182, 183): 1.0, (183, 184): 1.0, (184, 185): 1.0, (185, 186): 1.0, (186, 187): 1.0, (179, 180): 1.0, (7, 180): 1.0, (188, 189): 1.0, (189, 190): 1.0, (190, 191): 1.0, (191, 192): 1.0, (192, 193): 1.0, (193, 194): 1.0, (41, 188): 1.0, (196, 197): 1.0, (197, 198): 1.0, (198, 199): 1.0, (199, 200): 1.0, (200, 201): 1.0, (201, 202): 1.0, (195, 196): 1.0, (145, 195): 1.0, (125, 353): 1.0, (126, 369): 1.0, (251, 305): 1.0, (230, 250): 1.0, (237, 238): 1.0, (127, 325): 1.0, (128, 326): 1.0, (75, 325): 1.0, (76, 326): 1.0, (217, 218): 1.0, (218, 219): 1.0, (219, 220): 1.0, (222, 223): 1.0, (223, 224): 1.0, (222, 391): 1.0, (238, 239): 1.0, (239, 241): 1.0, (242, 243): 1.0, (243, 254): 1.0, (254, 255): 1.0, (231, 255): 1.0, (231, 240): 1.0, (235, 240): 1.0, (235, 252): 1.0, (252, 253): 1.0, (247, 299): 1.0, (244, 291): 1.0, (221, 488): 1.0, (250, 300): 1.0, (230, 247): 1.0, (251, 283): 1.0, (386, 387): 1.0, (256, 257): 1.0, (258, 259): 1.0, (256, 258): 1.0, (257, 259): 1.0, (114, 369): 1.0, (244, 283): 1.0, (105, 359): 1.0, (265, 385): 1.0, (266, 267): 1.0, (267, 268): 1.0, (268, 269): 1.0, (269, 270): 1.0, (270, 271): 1.0, (271, 272): 1.0, (272, 273): 1.0, (273, 274): 1.0, (275, 276): 1.0, (276, 277): 1.0, (277, 278): 1.0, (278, 279): 1.0, (279, 280): 1.0, (280, 281): 1.0, (281, 282): 1.0, (266, 282): 1.0, (232, 253): 1.0, (232, 233): 1.0, (233, 234): 1.0, (234, 236): 1.0, (236, 237): 1.0, (313, 314): 1.0, (314, 315): 1.0, (315, 316): 1.0, (316, 317): 1.0, (317, 318): 1.0, (318, 319): 1.0, (319, 320): 1.0, (320, 321): 1.0, (355, 356): 1.0, (360, 361): 1.0, (361, 362): 1.0, (362, 363): 1.0, (363, 364): 1.0, (364, 365): 1.0, (365, 366): 1.0, (366, 367): 1.0, (367, 368): 1.0, (356, 357): 1.0, (337, 338): 1.0, (338, 339): 1.0, (339, 340): 1.0, (340, 341): 1.0, (341, 342): 1.0, (342, 343): 1.0, (343, 344): 1.0, (313, 344): 1.0, (345, 346): 1.0, (346, 347): 1.0, (347, 348): 1.0, (348, 349): 1.0, (349, 350): 1.0, (350, 351): 1.0, (351, 352): 1.0, (352, 353): 1.0, (357, 358): 1.0, (358, 359): 1.0, (369, 370): 1.0, (370, 371): 1.0, (371, 372): 1.0, (372, 373): 1.0, (373, 374): 1.0, (374, 375): 1.0, (375, 376): 1.0, (345, 376): 1.0, (354, 355): 1.0, (336, 354): 1.0, (335, 336): 1.0, (335, 368): 1.0, (333, 334): 1.0, (332, 333): 1.0, (331, 332): 1.0, (330, 331): 1.0, (329, 330): 1.0, (328, 329): 1.0, (327, 328): 1.0, (326, 327): 1.0, (324, 325): 1.0, (323, 324): 1.0, (322, 323): 1.0, (322, 377): 1.0, (377, 378): 1.0, (378, 379): 1.0, (379, 380): 1.0, (334, 380): 1.0, (334, 383): 1.0, (334, 384): 1.0, (326, 384): 1.0, (325, 383): 1.0, (369, 382): 1.0, (353, 381): 1.0, (251, 384): 1.0, (345, 381): 1.0, (345, 382): 1.0, (221, 382): 1.0, (386, 388): 1.0, (265, 388): 1.0, (100, 353): 1.0, (383, 387): 1.0, (251, 265): 1.0, (384, 388): 1.0, (86, 337): 1.0, (217, 387): 1.0, (106, 360): 1.0, (72, 321): 1.0, (43, 275): 1.0, (29, 299): 1.0, (249, 385): 1.0, (28, 241): 1.0, (31, 305): 1.0, (225, 391): 1.0, (390, 398): 1.0, (221, 398): 1.0, (221, 222): 1.0, (263, 407): 1.0, (179, 263): 1.0, (220, 421): 1.0, (224, 407): 1.0, (439, 449): 1.0, (443, 451): 1.0, (447, 454): 1.0, (454, 455): 1.0, (444, 455): 1.0, (444, 446): 1.0, (445, 446): 1.0, (445, 452): 1.0, (452, 453): 1.0, (448, 464): 1.0, (456, 457): 1.0, (457, 458): 1.0, (458, 459): 1.0, (459, 460): 1.0, (460, 461): 1.0, (461, 462): 1.0, (462, 463): 1.0, (450, 476): 1.0, (29, 443): 1.0, (31, 464): 1.0, (42, 476): 1.0, (49, 456): 1.0, (22, 453): 1.0, (9, 10): 1.0, (242, 447): 1.0, (274, 463): 1.0, (29, 505): 1.0, (477, 478): 1.0, (478, 479): 1.0, (479, 480): 1.0, (480, 481): 1.0, (483, 484): 1.0, (484, 485): 1.0, (485, 486): 1.0, (486, 487): 1.0, (407, 421): 1.0, (248, 488): 1.0, (260, 265): 1.0, (247, 260): 1.0, (260, 388): 1.0, (505, 506): 1.0, (57, 260): 1.0, (260, 506): 1.0, (489, 490): 1.0, (490, 491): 1.0, (491, 492): 1.0, (492, 493): 1.0, (493, 494): 1.0, (494, 495): 1.0, (495, 496): 1.0, (497, 498): 1.0, (498, 499): 1.0, (499, 500): 1.0, (500, 501): 1.0, (501, 502): 1.0, (502, 503): 1.0, (503, 504): 1.0, (496, 504): 1.0, (407, 496): 1.0, (421, 504): 1.0, (42, 132): 1.0, (439, 505): 1.0, (248, 507): 1.0, (30, 507): 1.0, (506, 507): 1.0, (30, 505): 1.0, (248, 260): 1.0, (508, 510): 1.0, (509, 510): 1.0, (511, 513): 1.0, (512, 513): 1.0}
me_cameras_rama_down.attributes.new('crease_edge', 'FLOAT', 'EDGE').data.foreach_set('value', [_k.get((min(e.vertices), max(e.vertices)), 0.0) for e in me_cameras_rama_down.edges])
me_cameras_rama_down.use_remesh_preserve_volume = False
me_cameras_rama_down.use_remesh_preserve_attributes = False
me_cameras_rama_down.use_mirror_vertex_groups = False
me_cameras_rama_down.update()

# ---- objects
ob_cameras_rama_down = bpy.data.objects.new('cameras_rama_down', me_cameras_rama_down)

# ---- transforms, parenting, visibility, modifiers, constraints
ob_cameras_rama_down.location = (0.0, 0.0, 0.0)
ob_cameras_rama_down.lineart.crease_threshold = 0.0
_m = ob_cameras_rama_down.modifiers.new('Mirror', 'MIRROR')
_m = ob_cameras_rama_down.modifiers.new('Subsurf', 'SUBSURF')
_m.uv_smooth = 'PRESERVE_CORNERS'
_m.levels = 3
_m.render_levels = 3
_m.show_only_control_edges = False

# ---- collection membership
col_collection_1.objects.link(ob_cameras_rama_down)

# ---- scene / render settings (as saved in the file)
scene.frame_start = 1; scene.frame_end = 250; scene.frame_set(0)
scene.render.engine = 'CYCLES'
scene.render.image_settings.color_mode = 'RGB'
scene.render.image_settings.compression = 90
scene.render.resolution_x = 640
scene.render.resolution_y = 640
scene.render.dither_intensity = 0.0
scene.render.use_border = True
scene.render.bake_margin = 2
scene.render.bake_bias = 0.0
scene.render.use_stamp_time = False
scene.render.use_stamp_frame = False
scene.render.use_stamp_camera = False
scene.render.use_stamp_scene = False
scene.render.use_stamp_render_time = False
scene.render.use_stamp = True
scene.render.stamp_foreground = (0.8, 0.5517, 0.0, 1.0)
scene.cycles.use_denoising = False
scene.cycles.samples = 350
scene.cycles.sampling_pattern = 'TABULATED_SOBOL'
scene.cycles.light_sampling_threshold = 0.0
scene.cycles.use_adaptive_sampling = False
scene.cycles.use_light_tree = False
scene.cycles.blur_glossy = 0.0
scene.cycles.volume_bounces = 1
scene.cycles.pixel_filter_type = 'GAUSSIAN'
scene.cycles.sample_clamp_indirect = 0.0
scene.view_settings.view_transform = 'Standard'
bpy.context.view_layer.update()

# ---- added for rendering (the .blend has no active camera and no usable light): camera, sun + grey world if the file has none
cam_auto = bpy.data.cameras.new('AutoCamera')
cam_auto.lens = 50.0
cam_auto.sensor_width = 36.0
cam_auto.clip_end = 2329.18
ob_auto_camera = bpy.data.objects.new('AutoCamera', cam_auto)
scene.collection.objects.link(ob_auto_camera)
ob_auto_camera.location = (132.717, -159.261, 118.174)
ob_auto_camera.rotation_euler = (1.09748, -7.21219e-08, 0.694738)
scene.camera = ob_auto_camera
light_auto_sun = bpy.data.lights.new('AutoSun', 'SUN')
light_auto_sun.energy = 3.0
light_auto_sun.angle = 0.0523599
ob_auto_sun = bpy.data.objects.new('AutoSun', light_auto_sun)
scene.collection.objects.link(ob_auto_sun)
ob_auto_sun.rotation_euler = (0.872665, 0.174533, 0.523599)
if scene.world is None:
    world_auto = bpy.data.worlds.new('AutoWorld')
    world_auto.color = (0.3, 0.3, 0.3)
    scene.world = world_auto
bpy.context.view_layer.update()
